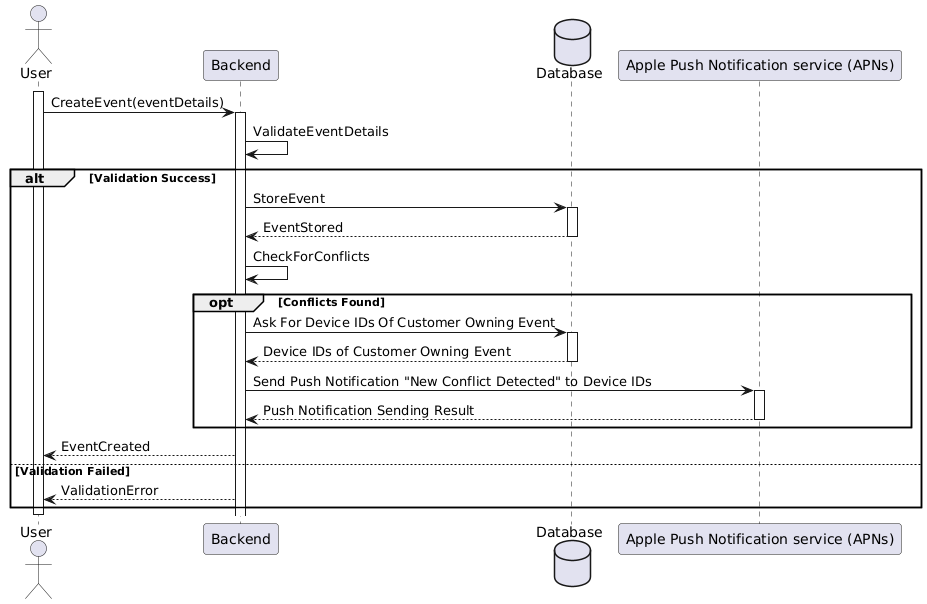

The diagram above was rendered by PlantUML. Its source (embedded in the PNG):
@startuml
actor User
participant Backend
database Database
participant "Apple Push Notification service (APNs)" as APN

activate User

User -> Backend ++ : CreateEvent(eventDetails)

Backend -> Backend : ValidateEventDetails
alt Validation Success
    Backend -> Database ++ : StoreEvent
    Database --> Backend -- : EventStored
    
    Backend -> Backend : CheckForConflicts
    opt Conflicts Found
        Backend -> Database ++ : Ask For Device IDs Of Customer Owning Event
        Database --> Backend -- : Device IDs of Customer Owning Event
        
        Backend -> APN ++ : Send Push Notification "New Conflict Detected" to Device IDs
        APN --> Backend -- : Push Notification Sending Result
    end
    
    Backend --> User : EventCreated
else Validation Failed
    Backend --> User : ValidationError
end

deactivate User
@enduml